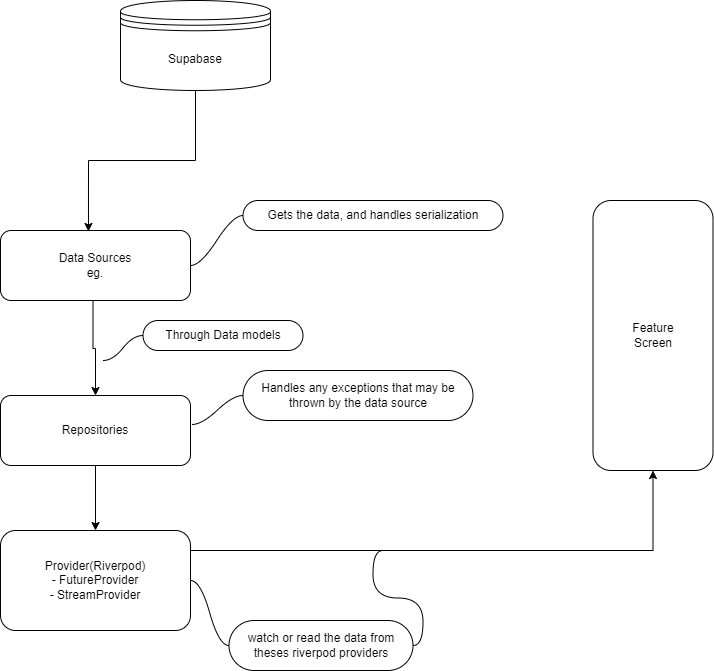

The diagram above was exported from draw.io. Its source (the exported page's mxGraphModel, read from the mxfile embedded in the PNG):
<mxGraphModel dx="1434" dy="738" grid="1" gridSize="10" guides="1" tooltips="1" connect="1" arrows="1" fold="1" page="1" pageScale="1" pageWidth="827" pageHeight="1169" math="0" shadow="0">
  <root>
    <mxCell id="0" />
    <mxCell id="1" parent="0" />
    <mxCell id="a3n_yyZJQb6JDARHuZLN-15" style="edgeStyle=orthogonalEdgeStyle;rounded=0;orthogonalLoop=1;jettySize=auto;html=1;entryX=0.5;entryY=0;entryDx=0;entryDy=0;" parent="1" source="a3n_yyZJQb6JDARHuZLN-1" target="a3n_yyZJQb6JDARHuZLN-2" edge="1">
      <mxGeometry relative="1" as="geometry">
        <Array as="points">
          <mxPoint x="92.5" y="378" />
          <mxPoint x="95.5" y="378" />
        </Array>
      </mxGeometry>
    </mxCell>
    <mxCell id="a3n_yyZJQb6JDARHuZLN-1" value="Data Sources&lt;br&gt;eg." style="rounded=1;whiteSpace=wrap;html=1;" parent="1" vertex="1">
      <mxGeometry y="260" width="190" height="70" as="geometry" />
    </mxCell>
    <mxCell id="a3n_yyZJQb6JDARHuZLN-5" style="edgeStyle=orthogonalEdgeStyle;rounded=0;orthogonalLoop=1;jettySize=auto;html=1;entryX=0.5;entryY=0;entryDx=0;entryDy=0;" parent="1" source="a3n_yyZJQb6JDARHuZLN-2" target="a3n_yyZJQb6JDARHuZLN-3" edge="1">
      <mxGeometry relative="1" as="geometry" />
    </mxCell>
    <mxCell id="a3n_yyZJQb6JDARHuZLN-2" value="Repositories" style="rounded=1;whiteSpace=wrap;html=1;" parent="1" vertex="1">
      <mxGeometry y="425" width="190" height="70" as="geometry" />
    </mxCell>
    <mxCell id="a3n_yyZJQb6JDARHuZLN-3" value="Provider(Riverpod)&lt;br&gt;- FutureProvider&lt;br&gt;- StreamProvider" style="rounded=1;whiteSpace=wrap;html=1;" parent="1" vertex="1">
      <mxGeometry y="560" width="190" height="100" as="geometry" />
    </mxCell>
    <mxCell id="a3n_yyZJQb6JDARHuZLN-7" value="Feature&lt;br&gt;Screen" style="rounded=1;whiteSpace=wrap;html=1;" parent="1" vertex="1">
      <mxGeometry x="592.5" y="230" width="120" height="270" as="geometry" />
    </mxCell>
    <mxCell id="a3n_yyZJQb6JDARHuZLN-8" style="edgeStyle=orthogonalEdgeStyle;rounded=0;orthogonalLoop=1;jettySize=auto;html=1;entryX=0.5;entryY=1;entryDx=0;entryDy=0;" parent="1" source="a3n_yyZJQb6JDARHuZLN-3" target="a3n_yyZJQb6JDARHuZLN-7" edge="1">
      <mxGeometry relative="1" as="geometry">
        <Array as="points">
          <mxPoint x="652.5" y="580" />
        </Array>
      </mxGeometry>
    </mxCell>
    <mxCell id="a3n_yyZJQb6JDARHuZLN-16" value="Through Data models" style="whiteSpace=wrap;html=1;rounded=1;arcSize=50;align=center;verticalAlign=middle;strokeWidth=1;autosize=1;spacing=4;treeFolding=1;treeMoving=1;newEdgeStyle={&quot;edgeStyle&quot;:&quot;entityRelationEdgeStyle&quot;,&quot;startArrow&quot;:&quot;none&quot;,&quot;endArrow&quot;:&quot;none&quot;,&quot;segment&quot;:10,&quot;curved&quot;:1,&quot;sourcePerimeterSpacing&quot;:0,&quot;targetPerimeterSpacing&quot;:0};" parent="1" vertex="1">
      <mxGeometry x="142.5" y="350" width="160" height="30" as="geometry" />
    </mxCell>
    <mxCell id="a3n_yyZJQb6JDARHuZLN-17" value="" style="edgeStyle=entityRelationEdgeStyle;startArrow=none;endArrow=none;segment=10;curved=1;sourcePerimeterSpacing=0;targetPerimeterSpacing=0;rounded=0;" parent="1" target="a3n_yyZJQb6JDARHuZLN-16" edge="1">
      <mxGeometry relative="1" as="geometry">
        <mxPoint x="102.5" y="390" as="sourcePoint" />
        <Array as="points">
          <mxPoint x="102.5" y="410" />
        </Array>
      </mxGeometry>
    </mxCell>
    <mxCell id="a3n_yyZJQb6JDARHuZLN-18" value="Handles any exceptions that may be thrown by the data source" style="whiteSpace=wrap;html=1;rounded=1;arcSize=50;align=center;verticalAlign=middle;strokeWidth=1;autosize=1;spacing=4;treeFolding=1;treeMoving=1;newEdgeStyle={&quot;edgeStyle&quot;:&quot;entityRelationEdgeStyle&quot;,&quot;startArrow&quot;:&quot;none&quot;,&quot;endArrow&quot;:&quot;none&quot;,&quot;segment&quot;:10,&quot;curved&quot;:1,&quot;sourcePerimeterSpacing&quot;:0,&quot;targetPerimeterSpacing&quot;:0};" parent="1" vertex="1">
      <mxGeometry x="242.5" y="400" width="230" height="50" as="geometry" />
    </mxCell>
    <mxCell id="a3n_yyZJQb6JDARHuZLN-19" style="edgeStyle=entityRelationEdgeStyle;rounded=0;orthogonalLoop=1;jettySize=auto;html=1;startArrow=none;endArrow=none;segment=10;curved=1;sourcePerimeterSpacing=0;targetPerimeterSpacing=0;entryX=1.008;entryY=0.414;entryDx=0;entryDy=0;entryPerimeter=0;" parent="1" source="a3n_yyZJQb6JDARHuZLN-18" target="a3n_yyZJQb6JDARHuZLN-2" edge="1">
      <mxGeometry relative="1" as="geometry" />
    </mxCell>
    <mxCell id="a3n_yyZJQb6JDARHuZLN-21" style="edgeStyle=entityRelationEdgeStyle;rounded=0;orthogonalLoop=1;jettySize=auto;html=1;startArrow=none;endArrow=none;segment=10;curved=1;sourcePerimeterSpacing=0;targetPerimeterSpacing=0;" parent="1" source="a3n_yyZJQb6JDARHuZLN-20" target="a3n_yyZJQb6JDARHuZLN-1" edge="1">
      <mxGeometry relative="1" as="geometry" />
    </mxCell>
    <mxCell id="a3n_yyZJQb6JDARHuZLN-20" value="Gets the data, and handles serialization" style="whiteSpace=wrap;html=1;rounded=1;arcSize=50;align=center;verticalAlign=middle;strokeWidth=1;autosize=1;spacing=4;treeFolding=1;treeMoving=1;newEdgeStyle={&quot;edgeStyle&quot;:&quot;entityRelationEdgeStyle&quot;,&quot;startArrow&quot;:&quot;none&quot;,&quot;endArrow&quot;:&quot;none&quot;,&quot;segment&quot;:10,&quot;curved&quot;:1,&quot;sourcePerimeterSpacing&quot;:0,&quot;targetPerimeterSpacing&quot;:0};" parent="1" vertex="1">
      <mxGeometry x="242.5" y="230" width="260" height="30" as="geometry" />
    </mxCell>
    <mxCell id="a3n_yyZJQb6JDARHuZLN-23" style="edgeStyle=entityRelationEdgeStyle;rounded=0;orthogonalLoop=1;jettySize=auto;html=1;startArrow=none;endArrow=none;segment=10;curved=1;sourcePerimeterSpacing=0;targetPerimeterSpacing=0;" parent="1" source="a3n_yyZJQb6JDARHuZLN-22" edge="1">
      <mxGeometry relative="1" as="geometry">
        <mxPoint x="382.5" y="580" as="targetPoint" />
      </mxGeometry>
    </mxCell>
    <mxCell id="a3n_yyZJQb6JDARHuZLN-24" style="edgeStyle=entityRelationEdgeStyle;rounded=0;orthogonalLoop=1;jettySize=auto;html=1;startArrow=none;endArrow=none;segment=10;curved=1;sourcePerimeterSpacing=0;targetPerimeterSpacing=0;entryX=1;entryY=0.5;entryDx=0;entryDy=0;" parent="1" source="a3n_yyZJQb6JDARHuZLN-22" target="a3n_yyZJQb6JDARHuZLN-3" edge="1">
      <mxGeometry relative="1" as="geometry" />
    </mxCell>
    <mxCell id="a3n_yyZJQb6JDARHuZLN-22" value="watch or read the data from theses riverpod providers" style="whiteSpace=wrap;html=1;rounded=1;arcSize=50;align=center;verticalAlign=middle;strokeWidth=1;autosize=1;spacing=4;treeFolding=1;treeMoving=1;newEdgeStyle={&quot;edgeStyle&quot;:&quot;entityRelationEdgeStyle&quot;,&quot;startArrow&quot;:&quot;none&quot;,&quot;endArrow&quot;:&quot;none&quot;,&quot;segment&quot;:10,&quot;curved&quot;:1,&quot;sourcePerimeterSpacing&quot;:0,&quot;targetPerimeterSpacing&quot;:0};" parent="1" vertex="1">
      <mxGeometry x="228.5" y="650" width="184" height="50" as="geometry" />
    </mxCell>
    <mxCell id="OjbpGMvO0G1f6_XbbjVn-1" value="Supabase" style="shape=datastore;whiteSpace=wrap;html=1;" vertex="1" parent="1">
      <mxGeometry x="120" y="30" width="150" height="90" as="geometry" />
    </mxCell>
    <mxCell id="OjbpGMvO0G1f6_XbbjVn-3" style="edgeStyle=orthogonalEdgeStyle;rounded=0;orthogonalLoop=1;jettySize=auto;html=1;entryX=0.463;entryY=0.014;entryDx=0;entryDy=0;entryPerimeter=0;" edge="1" parent="1" source="OjbpGMvO0G1f6_XbbjVn-1" target="a3n_yyZJQb6JDARHuZLN-1">
      <mxGeometry relative="1" as="geometry" />
    </mxCell>
  </root>
</mxGraphModel>